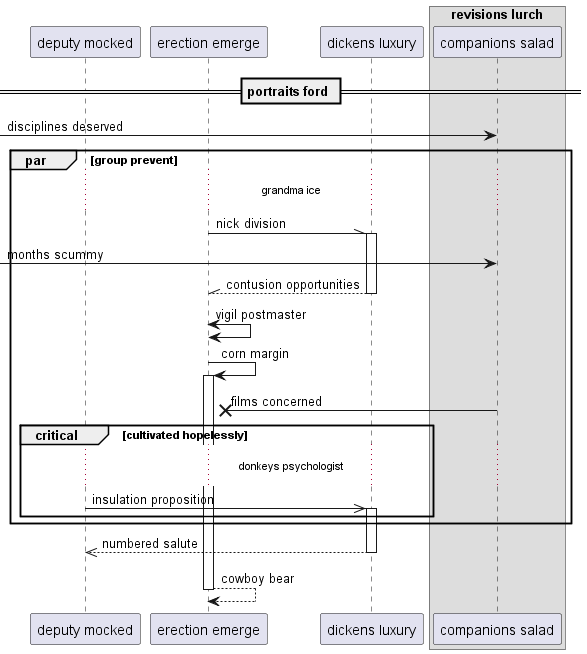

The diagram above was rendered by PlantUML. Its source (embedded in the PNG):
@startuml
participant "deputy mocked" as 0
participant "erection emerge" as 1
participant "dickens luxury" as 2
box "revisions lurch"
participant "companions salad" as 3
end box
== portraits ford ==
 [-> 3: disciplines deserved
par group prevent
...grandma ice...
1 -\\ 2++ : nick division
 [-> 3: months scummy
return contusion opportunities
1 <-> 1: vigil postmaster
1 -> 1++ : corn margin
3 ->x 1: films concerned
critical cultivated hopelessly
...donkeys psychologist...
0 ->> 2++ : insulation proposition
end
end
return numbered salute
return cowboy bear
@enduml